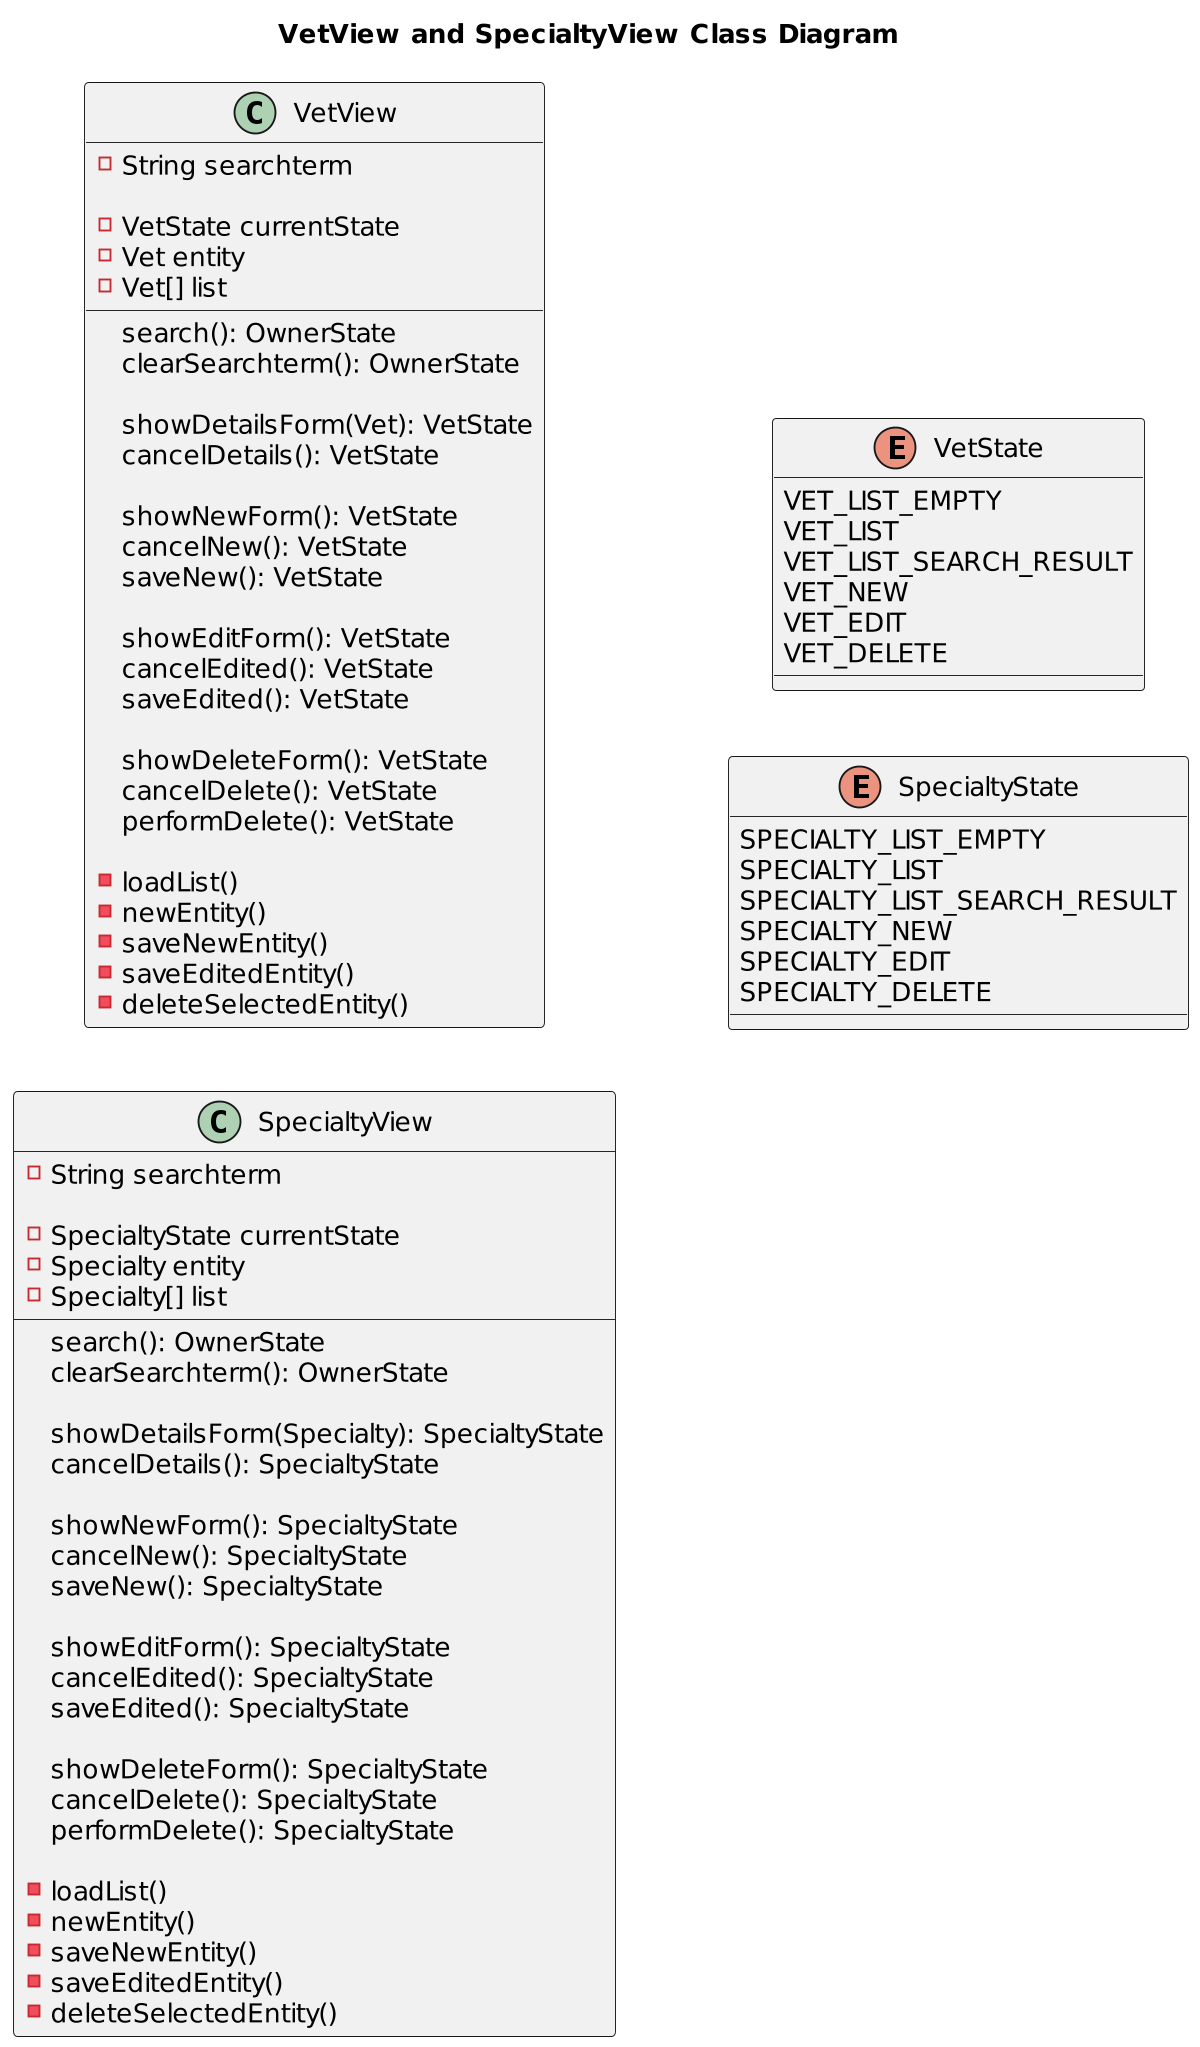

The diagram above was rendered by PlantUML. Its source (embedded in the PNG):
@startuml
'https://plantuml.com/class-diagram

title VetView and SpecialtyView Class Diagram

left to right direction
'top to bottom direction

scale 1200 width

class VetView {

    - String searchterm

    - VetState currentState
    - Vet entity
    - Vet[] list

    search(): OwnerState
    clearSearchterm(): OwnerState

    showDetailsForm(Vet): VetState
    cancelDetails(): VetState

    showNewForm(): VetState
    cancelNew(): VetState
    saveNew(): VetState

    showEditForm(): VetState
    cancelEdited(): VetState
    saveEdited(): VetState

    showDeleteForm(): VetState
    cancelDelete(): VetState
    performDelete(): VetState

    - loadList()
    - newEntity()
    - saveNewEntity()
    - saveEditedEntity()
    - deleteSelectedEntity()
}

class SpecialtyView {

    - String searchterm

    - SpecialtyState currentState
    - Specialty entity
    - Specialty[] list

    search(): OwnerState
    clearSearchterm(): OwnerState

    showDetailsForm(Specialty): SpecialtyState
    cancelDetails(): SpecialtyState

    showNewForm(): SpecialtyState
    cancelNew(): SpecialtyState
    saveNew(): SpecialtyState

    showEditForm(): SpecialtyState
    cancelEdited(): SpecialtyState
    saveEdited(): SpecialtyState

    showDeleteForm(): SpecialtyState
    cancelDelete(): SpecialtyState
    performDelete(): SpecialtyState

    - loadList()
    - newEntity()
    - saveNewEntity()
    - saveEditedEntity()
    - deleteSelectedEntity()
}

enum VetState {
    VET_LIST_EMPTY
    VET_LIST
    VET_LIST_SEARCH_RESULT
    VET_NEW
    VET_EDIT
    VET_DELETE
}

enum SpecialtyState {
    SPECIALTY_LIST_EMPTY
    SPECIALTY_LIST
    SPECIALTY_LIST_SEARCH_RESULT
    SPECIALTY_NEW
    SPECIALTY_EDIT
    SPECIALTY_DELETE
}

@enduml